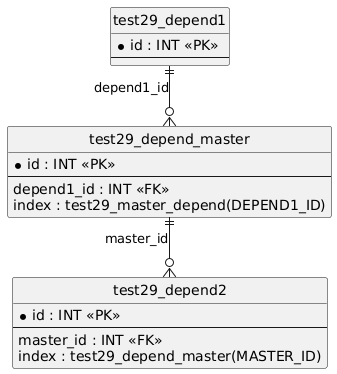

The diagram above was rendered by PlantUML. Its source (embedded in the PNG):
@startuml
hide circle
skinparam linetype ortho

entity "test29_depend1" as test29_depend1 {
  * id : INT <<PK>>
  --
}

entity "test29_depend_master" as test29_depend_master {
  * id : INT <<PK>>
  --
  depend1_id : INT <<FK>>
  index : test29_master_depend(DEPEND1_ID)
}

entity "test29_depend2" as test29_depend2 {
  * id : INT <<PK>>
  --
  master_id : INT <<FK>>
  index : test29_depend_master(MASTER_ID)
}

test29_depend1 ||--o{ test29_depend_master : "depend1_id"
test29_depend_master ||--o{ test29_depend2 : "master_id"
@enduml